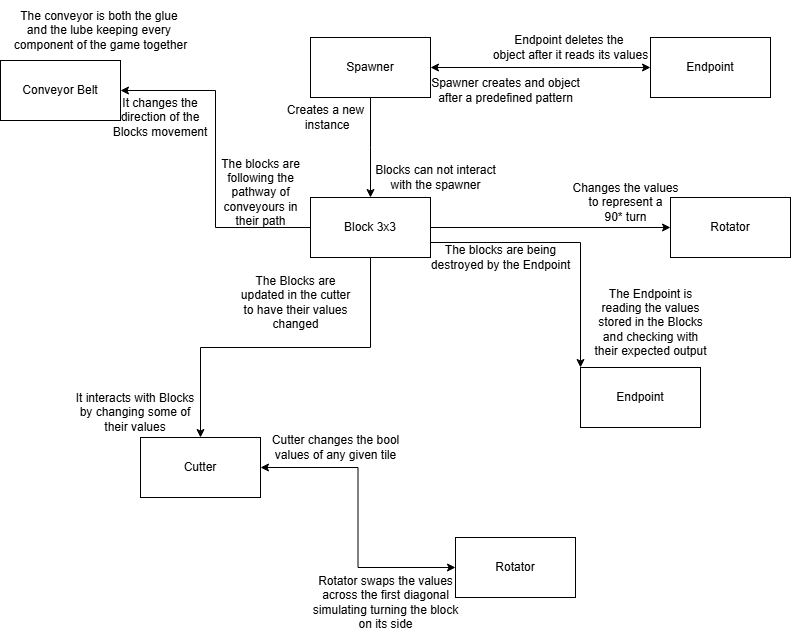

The diagram above was exported from draw.io. Its source (the exported page's mxGraphModel, read from the mxfile embedded in the PNG):
<mxGraphModel dx="1430" dy="793" grid="1" gridSize="10" guides="1" tooltips="1" connect="1" arrows="1" fold="1" page="1" pageScale="1" pageWidth="850" pageHeight="1100" background="#ffffff" math="0" shadow="0">
  <root>
    <mxCell id="0" />
    <mxCell id="1" parent="0" />
    <mxCell id="Po9tkwxRzdp_7hde2plb-15" style="edgeStyle=orthogonalEdgeStyle;rounded=0;orthogonalLoop=1;jettySize=auto;html=1;exitX=0.5;exitY=1;exitDx=0;exitDy=0;entryX=0.5;entryY=0;entryDx=0;entryDy=0;" edge="1" parent="1" source="Po9tkwxRzdp_7hde2plb-1" target="Po9tkwxRzdp_7hde2plb-4">
      <mxGeometry relative="1" as="geometry" />
    </mxCell>
    <mxCell id="Po9tkwxRzdp_7hde2plb-16" style="edgeStyle=orthogonalEdgeStyle;rounded=0;orthogonalLoop=1;jettySize=auto;html=1;exitX=1;exitY=0.5;exitDx=0;exitDy=0;entryX=0;entryY=0.5;entryDx=0;entryDy=0;" edge="1" parent="1" source="Po9tkwxRzdp_7hde2plb-1" target="Po9tkwxRzdp_7hde2plb-5">
      <mxGeometry relative="1" as="geometry" />
    </mxCell>
    <mxCell id="Po9tkwxRzdp_7hde2plb-26" style="edgeStyle=orthogonalEdgeStyle;rounded=0;orthogonalLoop=1;jettySize=auto;html=1;exitX=1;exitY=0.75;exitDx=0;exitDy=0;entryX=0;entryY=0;entryDx=0;entryDy=0;" edge="1" parent="1" source="Po9tkwxRzdp_7hde2plb-1" target="Po9tkwxRzdp_7hde2plb-25">
      <mxGeometry relative="1" as="geometry" />
    </mxCell>
    <mxCell id="Po9tkwxRzdp_7hde2plb-1" value="Block 3x3" style="rounded=0;whiteSpace=wrap;html=1;" vertex="1" parent="1">
      <mxGeometry x="320" y="290" width="120" height="60" as="geometry" />
    </mxCell>
    <mxCell id="Po9tkwxRzdp_7hde2plb-8" style="edgeStyle=orthogonalEdgeStyle;rounded=0;orthogonalLoop=1;jettySize=auto;html=1;exitX=0.5;exitY=1;exitDx=0;exitDy=0;entryX=0.5;entryY=0;entryDx=0;entryDy=0;" edge="1" parent="1" source="Po9tkwxRzdp_7hde2plb-2" target="Po9tkwxRzdp_7hde2plb-1">
      <mxGeometry relative="1" as="geometry">
        <Array as="points">
          <mxPoint x="380" y="240" />
          <mxPoint x="380" y="240" />
        </Array>
      </mxGeometry>
    </mxCell>
    <mxCell id="Po9tkwxRzdp_7hde2plb-18" style="edgeStyle=orthogonalEdgeStyle;rounded=0;orthogonalLoop=1;jettySize=auto;html=1;exitX=1;exitY=0.5;exitDx=0;exitDy=0;endArrow=classic;endFill=1;startArrow=classic;startFill=1;" edge="1" parent="1" source="Po9tkwxRzdp_7hde2plb-2" target="Po9tkwxRzdp_7hde2plb-6">
      <mxGeometry relative="1" as="geometry" />
    </mxCell>
    <mxCell id="Po9tkwxRzdp_7hde2plb-2" value="Spawner" style="rounded=0;whiteSpace=wrap;html=1;" vertex="1" parent="1">
      <mxGeometry x="320" y="130" width="120" height="60" as="geometry" />
    </mxCell>
    <mxCell id="Po9tkwxRzdp_7hde2plb-32" style="edgeStyle=orthogonalEdgeStyle;rounded=0;orthogonalLoop=1;jettySize=auto;html=1;exitX=1;exitY=0.5;exitDx=0;exitDy=0;entryX=0;entryY=0.5;entryDx=0;entryDy=0;startArrow=classic;startFill=1;" edge="1" parent="1" source="Po9tkwxRzdp_7hde2plb-4" target="Po9tkwxRzdp_7hde2plb-31">
      <mxGeometry relative="1" as="geometry" />
    </mxCell>
    <mxCell id="Po9tkwxRzdp_7hde2plb-4" value="Cutter" style="rounded=0;whiteSpace=wrap;html=1;" vertex="1" parent="1">
      <mxGeometry x="150" y="530" width="120" height="60" as="geometry" />
    </mxCell>
    <mxCell id="Po9tkwxRzdp_7hde2plb-5" value="Rotator" style="rounded=0;whiteSpace=wrap;html=1;" vertex="1" parent="1">
      <mxGeometry x="680" y="290" width="120" height="60" as="geometry" />
    </mxCell>
    <mxCell id="Po9tkwxRzdp_7hde2plb-6" value="Endpoint" style="rounded=0;whiteSpace=wrap;html=1;" vertex="1" parent="1">
      <mxGeometry x="660" y="130" width="120" height="60" as="geometry" />
    </mxCell>
    <mxCell id="Po9tkwxRzdp_7hde2plb-9" value="Creates a new&lt;div&gt;&amp;nbsp;instance&lt;/div&gt;" style="text;html=1;align=center;verticalAlign=middle;resizable=0;points=[];autosize=1;strokeColor=none;fillColor=none;" vertex="1" parent="1">
      <mxGeometry x="285" y="190" width="100" height="40" as="geometry" />
    </mxCell>
    <mxCell id="Po9tkwxRzdp_7hde2plb-11" value="It changes the direction of the Blocks movement" style="text;html=1;align=center;verticalAlign=middle;whiteSpace=wrap;rounded=0;" vertex="1" parent="1">
      <mxGeometry x="120" y="195" width="100" height="30" as="geometry" />
    </mxCell>
    <mxCell id="Po9tkwxRzdp_7hde2plb-14" value="It interacts with Blocks by changing some of their values" style="text;html=1;align=center;verticalAlign=middle;whiteSpace=wrap;rounded=0;" vertex="1" parent="1">
      <mxGeometry x="80" y="490" width="130" height="30" as="geometry" />
    </mxCell>
    <mxCell id="Po9tkwxRzdp_7hde2plb-17" value="Changes the values&lt;div&gt;to represent a&lt;/div&gt;&lt;div&gt;90* turn&lt;/div&gt;" style="text;html=1;align=center;verticalAlign=middle;resizable=0;points=[];autosize=1;strokeColor=none;fillColor=none;" vertex="1" parent="1">
      <mxGeometry x="570" y="265" width="130" height="60" as="geometry" />
    </mxCell>
    <mxCell id="Po9tkwxRzdp_7hde2plb-19" value="Endpoint deletes the&amp;nbsp;&lt;div&gt;object after it reads its values&lt;/div&gt;" style="text;html=1;align=center;verticalAlign=middle;resizable=0;points=[];autosize=1;strokeColor=none;fillColor=none;" vertex="1" parent="1">
      <mxGeometry x="490" y="120" width="180" height="40" as="geometry" />
    </mxCell>
    <mxCell id="Po9tkwxRzdp_7hde2plb-20" value="Spawner creates and object&lt;div&gt;after a predefined pattern&lt;/div&gt;" style="text;html=1;align=center;verticalAlign=middle;resizable=0;points=[];autosize=1;strokeColor=none;fillColor=none;" vertex="1" parent="1">
      <mxGeometry x="430" y="163" width="170" height="40" as="geometry" />
    </mxCell>
    <mxCell id="Po9tkwxRzdp_7hde2plb-21" value="Blocks can not interact&lt;div&gt;with the spawner&lt;/div&gt;" style="text;html=1;align=center;verticalAlign=middle;resizable=0;points=[];autosize=1;strokeColor=none;fillColor=none;" vertex="1" parent="1">
      <mxGeometry x="375" y="250" width="140" height="40" as="geometry" />
    </mxCell>
    <mxCell id="Po9tkwxRzdp_7hde2plb-22" value="The blocks are&lt;div&gt;following the&lt;/div&gt;&lt;div&gt;pathway of&lt;/div&gt;&lt;div&gt;conveyours in&lt;/div&gt;&lt;div&gt;their path&lt;/div&gt;" style="text;html=1;align=center;verticalAlign=middle;resizable=0;points=[];autosize=1;strokeColor=none;fillColor=none;" vertex="1" parent="1">
      <mxGeometry x="220" y="240" width="100" height="90" as="geometry" />
    </mxCell>
    <mxCell id="Po9tkwxRzdp_7hde2plb-24" value="The Blocks are&lt;div&gt;updated in the cutter&lt;/div&gt;&lt;div&gt;to have their values&lt;/div&gt;&lt;div&gt;changed&lt;/div&gt;" style="text;html=1;align=center;verticalAlign=middle;resizable=0;points=[];autosize=1;strokeColor=none;fillColor=none;" vertex="1" parent="1">
      <mxGeometry x="240" y="360" width="130" height="70" as="geometry" />
    </mxCell>
    <mxCell id="Po9tkwxRzdp_7hde2plb-25" value="Endpoint" style="whiteSpace=wrap;html=1;" vertex="1" parent="1">
      <mxGeometry x="590" y="460" width="120" height="60" as="geometry" />
    </mxCell>
    <mxCell id="Po9tkwxRzdp_7hde2plb-27" value="The blocks are being&lt;div&gt;destroyed by the Endpoint&lt;/div&gt;" style="text;html=1;align=center;verticalAlign=middle;resizable=0;points=[];autosize=1;strokeColor=none;fillColor=none;" vertex="1" parent="1">
      <mxGeometry x="430" y="330" width="160" height="40" as="geometry" />
    </mxCell>
    <mxCell id="Po9tkwxRzdp_7hde2plb-28" value="The Endpoint is&lt;div&gt;reading the values&lt;/div&gt;&lt;div&gt;stored in the Blocks&lt;/div&gt;&lt;div&gt;and checking with&lt;/div&gt;&lt;div&gt;their expected output&lt;/div&gt;" style="text;html=1;align=center;verticalAlign=middle;resizable=0;points=[];autosize=1;strokeColor=none;fillColor=none;" vertex="1" parent="1">
      <mxGeometry x="590" y="370" width="140" height="90" as="geometry" />
    </mxCell>
    <mxCell id="Po9tkwxRzdp_7hde2plb-29" value="" style="edgeStyle=orthogonalEdgeStyle;rounded=0;orthogonalLoop=1;jettySize=auto;html=1;exitX=0;exitY=0.5;exitDx=0;exitDy=0;entryX=1;entryY=0.5;entryDx=0;entryDy=0;" edge="1" parent="1" source="Po9tkwxRzdp_7hde2plb-1" target="Po9tkwxRzdp_7hde2plb-3">
      <mxGeometry relative="1" as="geometry">
        <mxPoint x="320" y="320" as="sourcePoint" />
        <mxPoint x="120" y="210" as="targetPoint" />
      </mxGeometry>
    </mxCell>
    <mxCell id="Po9tkwxRzdp_7hde2plb-3" value="Conveyor Belt" style="rounded=0;whiteSpace=wrap;html=1;" vertex="1" parent="1">
      <mxGeometry x="10" y="153" width="120" height="60" as="geometry" />
    </mxCell>
    <mxCell id="Po9tkwxRzdp_7hde2plb-31" value="Rotator" style="whiteSpace=wrap;html=1;" vertex="1" parent="1">
      <mxGeometry x="465" y="630" width="120" height="60" as="geometry" />
    </mxCell>
    <mxCell id="Po9tkwxRzdp_7hde2plb-34" value="Cutter changes the bool&lt;div&gt;values of any given tile&lt;/div&gt;" style="text;html=1;align=center;verticalAlign=middle;resizable=0;points=[];autosize=1;strokeColor=none;fillColor=none;" vertex="1" parent="1">
      <mxGeometry x="270" y="520" width="150" height="40" as="geometry" />
    </mxCell>
    <mxCell id="Po9tkwxRzdp_7hde2plb-35" value="Rotator swaps the values&lt;div&gt;across the first diagonal&lt;/div&gt;&lt;div&gt;simulating turning the block&lt;/div&gt;&lt;div&gt;on its side&lt;/div&gt;" style="text;html=1;align=center;verticalAlign=middle;resizable=0;points=[];autosize=1;strokeColor=none;fillColor=none;" vertex="1" parent="1">
      <mxGeometry x="310" y="660" width="170" height="70" as="geometry" />
    </mxCell>
    <mxCell id="Po9tkwxRzdp_7hde2plb-39" value="The conveyor is both the glue&amp;nbsp;&lt;div&gt;and the lube keeping every&amp;nbsp;&lt;/div&gt;&lt;div&gt;component of the game together&lt;/div&gt;" style="text;html=1;align=center;verticalAlign=middle;resizable=0;points=[];autosize=1;strokeColor=none;fillColor=none;" vertex="1" parent="1">
      <mxGeometry x="10" y="93" width="200" height="60" as="geometry" />
    </mxCell>
  </root>
</mxGraphModel>